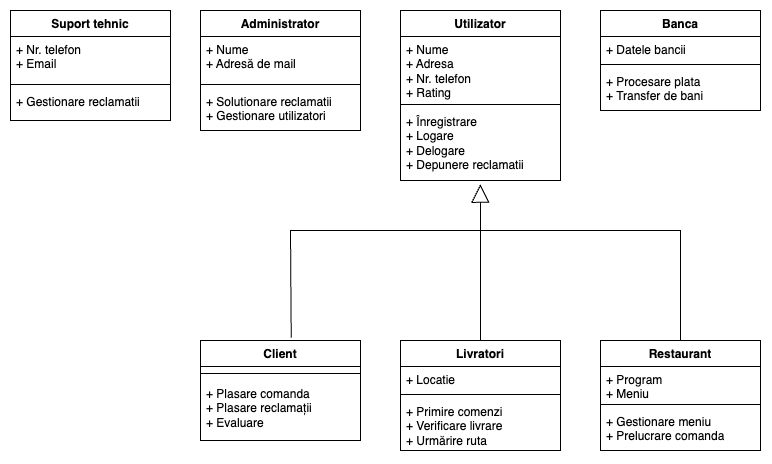

The diagram above was exported from draw.io. Its source (the exported page's mxGraphModel, read from the mxfile embedded in the PNG):
<mxGraphModel dx="2177" dy="1810" grid="1" gridSize="10" guides="1" tooltips="1" connect="1" arrows="1" fold="1" page="1" pageScale="1" pageWidth="850" pageHeight="1100" math="0" shadow="0">
  <root>
    <mxCell id="0" />
    <mxCell id="1" parent="0" />
    <mxCell id="B0a_zIZhc7vhWeny2dkl-28" value="Client" style="swimlane;fontStyle=1;align=center;verticalAlign=top;childLayout=stackLayout;horizontal=1;startSize=26;horizontalStack=0;resizeParent=1;resizeParentMax=0;resizeLast=0;collapsible=1;marginBottom=0;whiteSpace=wrap;html=1;" parent="1" vertex="1">
      <mxGeometry x="-10" y="270" width="160" height="100" as="geometry" />
    </mxCell>
    <mxCell id="B0a_zIZhc7vhWeny2dkl-30" value="" style="line;strokeWidth=1;fillColor=none;align=left;verticalAlign=middle;spacingTop=-1;spacingLeft=3;spacingRight=3;rotatable=0;labelPosition=right;points=[];portConstraint=eastwest;strokeColor=inherit;" parent="B0a_zIZhc7vhWeny2dkl-28" vertex="1">
      <mxGeometry y="26" width="160" height="14" as="geometry" />
    </mxCell>
    <mxCell id="B0a_zIZhc7vhWeny2dkl-31" value="&lt;div&gt;+ Plasare comanda&lt;/div&gt;&lt;div&gt;&lt;span style=&quot;background-color: transparent; color: light-dark(rgb(0, 0, 0), rgb(255, 255, 255));&quot;&gt;+ Plasare reclamaț&lt;/span&gt;&lt;span style=&quot;background-color: transparent; color: light-dark(rgb(0, 0, 0), rgb(255, 255, 255));&quot;&gt;ii&lt;/span&gt;&lt;/div&gt;&lt;div&gt;&lt;div&gt;+ Evaluare&lt;/div&gt;&lt;/div&gt;" style="text;strokeColor=none;fillColor=none;align=left;verticalAlign=top;spacingLeft=4;spacingRight=4;overflow=hidden;rotatable=0;points=[[0,0.5],[1,0.5]];portConstraint=eastwest;whiteSpace=wrap;html=1;" parent="B0a_zIZhc7vhWeny2dkl-28" vertex="1">
      <mxGeometry y="40" width="160" height="60" as="geometry" />
    </mxCell>
    <mxCell id="B0a_zIZhc7vhWeny2dkl-34" value="Restaurant" style="swimlane;fontStyle=1;align=center;verticalAlign=top;childLayout=stackLayout;horizontal=1;startSize=26;horizontalStack=0;resizeParent=1;resizeParentMax=0;resizeLast=0;collapsible=1;marginBottom=0;whiteSpace=wrap;html=1;" parent="1" vertex="1">
      <mxGeometry x="390" y="270" width="160" height="110" as="geometry" />
    </mxCell>
    <mxCell id="B0a_zIZhc7vhWeny2dkl-35" value="+ Program&lt;div&gt;+ Meniu&lt;/div&gt;" style="text;strokeColor=none;fillColor=none;align=left;verticalAlign=top;spacingLeft=4;spacingRight=4;overflow=hidden;rotatable=0;points=[[0,0.5],[1,0.5]];portConstraint=eastwest;whiteSpace=wrap;html=1;" parent="B0a_zIZhc7vhWeny2dkl-34" vertex="1">
      <mxGeometry y="26" width="160" height="34" as="geometry" />
    </mxCell>
    <mxCell id="B0a_zIZhc7vhWeny2dkl-36" value="" style="line;strokeWidth=1;fillColor=none;align=left;verticalAlign=middle;spacingTop=-1;spacingLeft=3;spacingRight=3;rotatable=0;labelPosition=right;points=[];portConstraint=eastwest;strokeColor=inherit;" parent="B0a_zIZhc7vhWeny2dkl-34" vertex="1">
      <mxGeometry y="60" width="160" height="8" as="geometry" />
    </mxCell>
    <mxCell id="B0a_zIZhc7vhWeny2dkl-37" value="&lt;div&gt;&lt;span style=&quot;background-color: transparent; color: light-dark(rgb(0, 0, 0), rgb(255, 255, 255));&quot;&gt;+ Gestionare meniu&lt;/span&gt;&lt;/div&gt;&lt;div&gt;+ Prelucrare comanda&lt;/div&gt;" style="text;strokeColor=none;fillColor=none;align=left;verticalAlign=top;spacingLeft=4;spacingRight=4;overflow=hidden;rotatable=0;points=[[0,0.5],[1,0.5]];portConstraint=eastwest;whiteSpace=wrap;html=1;" parent="B0a_zIZhc7vhWeny2dkl-34" vertex="1">
      <mxGeometry y="68" width="160" height="42" as="geometry" />
    </mxCell>
    <mxCell id="B0a_zIZhc7vhWeny2dkl-38" value="Livratori" style="swimlane;fontStyle=1;align=center;verticalAlign=top;childLayout=stackLayout;horizontal=1;startSize=26;horizontalStack=0;resizeParent=1;resizeParentMax=0;resizeLast=0;collapsible=1;marginBottom=0;whiteSpace=wrap;html=1;" parent="1" vertex="1">
      <mxGeometry x="190" y="270" width="160" height="110" as="geometry" />
    </mxCell>
    <mxCell id="B0a_zIZhc7vhWeny2dkl-39" value="&lt;div&gt;&lt;span style=&quot;background-color: transparent; color: light-dark(rgb(0, 0, 0), rgb(255, 255, 255));&quot;&gt;+ Locatie&lt;/span&gt;&lt;/div&gt;" style="text;strokeColor=none;fillColor=none;align=left;verticalAlign=top;spacingLeft=4;spacingRight=4;overflow=hidden;rotatable=0;points=[[0,0.5],[1,0.5]];portConstraint=eastwest;whiteSpace=wrap;html=1;" parent="B0a_zIZhc7vhWeny2dkl-38" vertex="1">
      <mxGeometry y="26" width="160" height="24" as="geometry" />
    </mxCell>
    <mxCell id="B0a_zIZhc7vhWeny2dkl-40" value="" style="line;strokeWidth=1;fillColor=none;align=left;verticalAlign=middle;spacingTop=-1;spacingLeft=3;spacingRight=3;rotatable=0;labelPosition=right;points=[];portConstraint=eastwest;strokeColor=inherit;" parent="B0a_zIZhc7vhWeny2dkl-38" vertex="1">
      <mxGeometry y="50" width="160" height="8" as="geometry" />
    </mxCell>
    <mxCell id="B0a_zIZhc7vhWeny2dkl-41" value="&lt;div&gt;+ Primire comenzi&lt;/div&gt;&lt;div&gt;+ Verificare livrare&lt;/div&gt;&lt;div&gt;+ Urmărire ruta&amp;nbsp;&lt;/div&gt;" style="text;strokeColor=none;fillColor=none;align=left;verticalAlign=top;spacingLeft=4;spacingRight=4;overflow=hidden;rotatable=0;points=[[0,0.5],[1,0.5]];portConstraint=eastwest;whiteSpace=wrap;html=1;" parent="B0a_zIZhc7vhWeny2dkl-38" vertex="1">
      <mxGeometry y="58" width="160" height="52" as="geometry" />
    </mxCell>
    <mxCell id="B0a_zIZhc7vhWeny2dkl-42" value="Administrator" style="swimlane;fontStyle=1;align=center;verticalAlign=top;childLayout=stackLayout;horizontal=1;startSize=26;horizontalStack=0;resizeParent=1;resizeParentMax=0;resizeLast=0;collapsible=1;marginBottom=0;whiteSpace=wrap;html=1;" parent="1" vertex="1">
      <mxGeometry x="-10" y="-60" width="160" height="120" as="geometry" />
    </mxCell>
    <mxCell id="B0a_zIZhc7vhWeny2dkl-43" value="+ Nume&lt;div&gt;+ Adresă de mail&lt;/div&gt;" style="text;strokeColor=none;fillColor=none;align=left;verticalAlign=top;spacingLeft=4;spacingRight=4;overflow=hidden;rotatable=0;points=[[0,0.5],[1,0.5]];portConstraint=eastwest;whiteSpace=wrap;html=1;" parent="B0a_zIZhc7vhWeny2dkl-42" vertex="1">
      <mxGeometry y="26" width="160" height="44" as="geometry" />
    </mxCell>
    <mxCell id="B0a_zIZhc7vhWeny2dkl-44" value="" style="line;strokeWidth=1;fillColor=none;align=left;verticalAlign=middle;spacingTop=-1;spacingLeft=3;spacingRight=3;rotatable=0;labelPosition=right;points=[];portConstraint=eastwest;strokeColor=inherit;" parent="B0a_zIZhc7vhWeny2dkl-42" vertex="1">
      <mxGeometry y="70" width="160" height="8" as="geometry" />
    </mxCell>
    <mxCell id="B0a_zIZhc7vhWeny2dkl-45" value="+ Solutionare reclamatii&lt;div&gt;+ Gestionare utilizatori&lt;/div&gt;" style="text;strokeColor=none;fillColor=none;align=left;verticalAlign=top;spacingLeft=4;spacingRight=4;overflow=hidden;rotatable=0;points=[[0,0.5],[1,0.5]];portConstraint=eastwest;whiteSpace=wrap;html=1;" parent="B0a_zIZhc7vhWeny2dkl-42" vertex="1">
      <mxGeometry y="78" width="160" height="42" as="geometry" />
    </mxCell>
    <mxCell id="B0a_zIZhc7vhWeny2dkl-46" value="Utilizator" style="swimlane;fontStyle=1;align=center;verticalAlign=top;childLayout=stackLayout;horizontal=1;startSize=26;horizontalStack=0;resizeParent=1;resizeParentMax=0;resizeLast=0;collapsible=1;marginBottom=0;whiteSpace=wrap;html=1;" parent="1" vertex="1">
      <mxGeometry x="190" y="-60" width="160" height="170" as="geometry" />
    </mxCell>
    <mxCell id="B0a_zIZhc7vhWeny2dkl-47" value="+ Nume&amp;nbsp;&lt;div&gt;+ Adresa&lt;/div&gt;&lt;div&gt;+ Nr. telefon&lt;/div&gt;&lt;div&gt;+ Rating&lt;/div&gt;" style="text;strokeColor=none;fillColor=none;align=left;verticalAlign=top;spacingLeft=4;spacingRight=4;overflow=hidden;rotatable=0;points=[[0,0.5],[1,0.5]];portConstraint=eastwest;whiteSpace=wrap;html=1;" parent="B0a_zIZhc7vhWeny2dkl-46" vertex="1">
      <mxGeometry y="26" width="160" height="64" as="geometry" />
    </mxCell>
    <mxCell id="B0a_zIZhc7vhWeny2dkl-48" value="" style="line;strokeWidth=1;fillColor=none;align=left;verticalAlign=middle;spacingTop=-1;spacingLeft=3;spacingRight=3;rotatable=0;labelPosition=right;points=[];portConstraint=eastwest;strokeColor=inherit;" parent="B0a_zIZhc7vhWeny2dkl-46" vertex="1">
      <mxGeometry y="90" width="160" height="8" as="geometry" />
    </mxCell>
    <mxCell id="B0a_zIZhc7vhWeny2dkl-49" value="+ Înregistrare&lt;div&gt;+ Logare&lt;/div&gt;&lt;div&gt;+ Delogare&lt;/div&gt;&lt;div&gt;+ Depunere reclamatii&lt;/div&gt;" style="text;strokeColor=none;fillColor=none;align=left;verticalAlign=top;spacingLeft=4;spacingRight=4;overflow=hidden;rotatable=0;points=[[0,0.5],[1,0.5]];portConstraint=eastwest;whiteSpace=wrap;html=1;" parent="B0a_zIZhc7vhWeny2dkl-46" vertex="1">
      <mxGeometry y="98" width="160" height="72" as="geometry" />
    </mxCell>
    <mxCell id="B0a_zIZhc7vhWeny2dkl-51" value="" style="endArrow=block;endSize=16;endFill=0;html=1;rounded=0;entryX=0.499;entryY=1.052;entryDx=0;entryDy=0;entryPerimeter=0;exitX=0.567;exitY=-0.027;exitDx=0;exitDy=0;exitPerimeter=0;" parent="1" source="B0a_zIZhc7vhWeny2dkl-28" target="B0a_zIZhc7vhWeny2dkl-49" edge="1">
      <mxGeometry width="160" relative="1" as="geometry">
        <mxPoint x="270" y="120" as="sourcePoint" />
        <mxPoint x="240" y="130" as="targetPoint" />
        <Array as="points">
          <mxPoint x="80" y="160" />
          <mxPoint x="270" y="160" />
        </Array>
      </mxGeometry>
    </mxCell>
    <mxCell id="B0a_zIZhc7vhWeny2dkl-54" value="" style="endArrow=none;html=1;rounded=0;exitX=0.5;exitY=0;exitDx=0;exitDy=0;" parent="1" source="B0a_zIZhc7vhWeny2dkl-38" edge="1">
      <mxGeometry width="50" height="50" relative="1" as="geometry">
        <mxPoint x="280" y="260" as="sourcePoint" />
        <mxPoint x="270" y="160" as="targetPoint" />
      </mxGeometry>
    </mxCell>
    <mxCell id="B0a_zIZhc7vhWeny2dkl-55" value="" style="endArrow=none;html=1;rounded=0;exitX=0.5;exitY=0;exitDx=0;exitDy=0;" parent="1" source="B0a_zIZhc7vhWeny2dkl-34" edge="1">
      <mxGeometry width="50" height="50" relative="1" as="geometry">
        <mxPoint x="280" y="260" as="sourcePoint" />
        <mxPoint x="270" y="160" as="targetPoint" />
        <Array as="points">
          <mxPoint x="470" y="160" />
        </Array>
      </mxGeometry>
    </mxCell>
    <mxCell id="B0a_zIZhc7vhWeny2dkl-56" value="Banca" style="swimlane;fontStyle=1;align=center;verticalAlign=top;childLayout=stackLayout;horizontal=1;startSize=26;horizontalStack=0;resizeParent=1;resizeParentMax=0;resizeLast=0;collapsible=1;marginBottom=0;whiteSpace=wrap;html=1;" parent="1" vertex="1">
      <mxGeometry x="390" y="-60" width="160" height="100" as="geometry" />
    </mxCell>
    <mxCell id="B0a_zIZhc7vhWeny2dkl-57" value="+ Datele bancii" style="text;strokeColor=none;fillColor=none;align=left;verticalAlign=top;spacingLeft=4;spacingRight=4;overflow=hidden;rotatable=0;points=[[0,0.5],[1,0.5]];portConstraint=eastwest;whiteSpace=wrap;html=1;" parent="B0a_zIZhc7vhWeny2dkl-56" vertex="1">
      <mxGeometry y="26" width="160" height="24" as="geometry" />
    </mxCell>
    <mxCell id="B0a_zIZhc7vhWeny2dkl-58" value="" style="line;strokeWidth=1;fillColor=none;align=left;verticalAlign=middle;spacingTop=-1;spacingLeft=3;spacingRight=3;rotatable=0;labelPosition=right;points=[];portConstraint=eastwest;strokeColor=inherit;" parent="B0a_zIZhc7vhWeny2dkl-56" vertex="1">
      <mxGeometry y="50" width="160" height="8" as="geometry" />
    </mxCell>
    <mxCell id="B0a_zIZhc7vhWeny2dkl-59" value="&lt;div&gt;+ Procesare plata&lt;/div&gt;&lt;div&gt;+ Transfer de bani&lt;/div&gt;" style="text;strokeColor=none;fillColor=none;align=left;verticalAlign=top;spacingLeft=4;spacingRight=4;overflow=hidden;rotatable=0;points=[[0,0.5],[1,0.5]];portConstraint=eastwest;whiteSpace=wrap;html=1;" parent="B0a_zIZhc7vhWeny2dkl-56" vertex="1">
      <mxGeometry y="58" width="160" height="42" as="geometry" />
    </mxCell>
    <mxCell id="B0a_zIZhc7vhWeny2dkl-66" value="Suport tehnic" style="swimlane;fontStyle=1;align=center;verticalAlign=top;childLayout=stackLayout;horizontal=1;startSize=26;horizontalStack=0;resizeParent=1;resizeParentMax=0;resizeLast=0;collapsible=1;marginBottom=0;whiteSpace=wrap;html=1;" parent="1" vertex="1">
      <mxGeometry x="-200" y="-60" width="160" height="110" as="geometry" />
    </mxCell>
    <mxCell id="B0a_zIZhc7vhWeny2dkl-67" value="+ Nr. telefon&lt;div&gt;+ Email&lt;/div&gt;" style="text;strokeColor=none;fillColor=none;align=left;verticalAlign=top;spacingLeft=4;spacingRight=4;overflow=hidden;rotatable=0;points=[[0,0.5],[1,0.5]];portConstraint=eastwest;whiteSpace=wrap;html=1;" parent="B0a_zIZhc7vhWeny2dkl-66" vertex="1">
      <mxGeometry y="26" width="160" height="44" as="geometry" />
    </mxCell>
    <mxCell id="B0a_zIZhc7vhWeny2dkl-68" value="" style="line;strokeWidth=1;fillColor=none;align=left;verticalAlign=middle;spacingTop=-1;spacingLeft=3;spacingRight=3;rotatable=0;labelPosition=right;points=[];portConstraint=eastwest;strokeColor=inherit;" parent="B0a_zIZhc7vhWeny2dkl-66" vertex="1">
      <mxGeometry y="70" width="160" height="8" as="geometry" />
    </mxCell>
    <mxCell id="B0a_zIZhc7vhWeny2dkl-69" value="+ Gestionare reclamatii" style="text;strokeColor=none;fillColor=none;align=left;verticalAlign=top;spacingLeft=4;spacingRight=4;overflow=hidden;rotatable=0;points=[[0,0.5],[1,0.5]];portConstraint=eastwest;whiteSpace=wrap;html=1;" parent="B0a_zIZhc7vhWeny2dkl-66" vertex="1">
      <mxGeometry y="78" width="160" height="32" as="geometry" />
    </mxCell>
  </root>
</mxGraphModel>